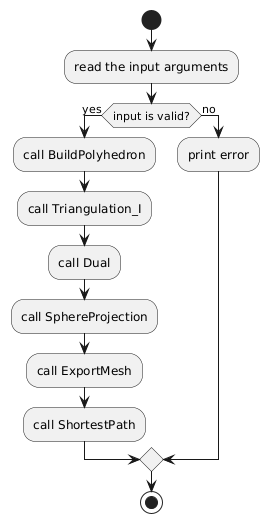

The diagram above was rendered by PlantUML. Its source (embedded in the PNG):
@startuml
start

:read the input arguments;
if (input is valid?) then (yes)
  :call BuildPolyhedron;
  :call Triangulation_I;
  :call Dual;
  :call SphereProjection;
  :call ExportMesh;
  :call ShortestPath;
else (no)
  :print error;
endif

stop
@enduml